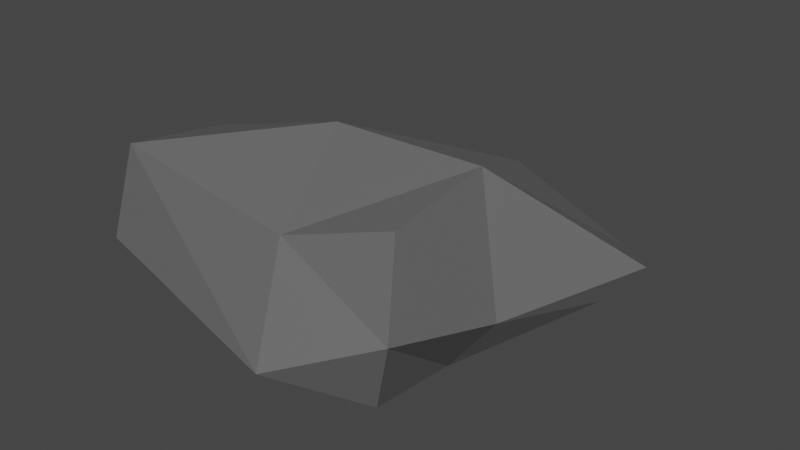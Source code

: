 # Source: Rock2.blend  (saved by Blender 2.93.21; exported with 4.5.12 LTS)
import bpy
from mathutils import Matrix  # noqa: F401  (used for matrix-valued properties, if any)

bpy.ops.wm.read_factory_settings(use_empty=True)
scene = bpy.context.scene
scene.name = 'Scene'

# ---- collections
col_collection = bpy.data.collections.new('Collection'); scene.collection.children.link(col_collection)

# ---- materials (node trees are filled in below, after node groups)
mat_rock2 = bpy.data.materials.new('Rock2')
mat_rock2.use_transparent_shadow = False

# ---- material node trees
mat_rock2.use_nodes = True; mat_rock2.node_tree.nodes.clear()
_N = mat_rock2.node_tree.nodes; _L = mat_rock2.node_tree.links
n0 = _N.new('ShaderNodeBsdfPrincipled'); n0.name = 'Principled BSDF'; n0.location = (10, 300)
n0.distribution = 'GGX'
n0.subsurface_method = 'BURLEY'
n0.inputs[0].default_value = (0.1329, 0.1329, 0.1329, 1.0)
n0.inputs[3].default_value = 1.45
n0.inputs[27].default_value = (0.0, 0.0, 0.0, 1.0)
n0.inputs[28].default_value = 1.0
n1 = _N.new('ShaderNodeOutputMaterial'); n1.name = 'Material Output'; n1.location = (300, 300)
_L.new(n0.outputs[0], n1.inputs[0])
n1.is_active_output = True

# ---- world
world_world = bpy.data.worlds.new('World'); scene.world = world_world
world_world.use_nodes = True; world_world.node_tree.nodes.clear()
_N = world_world.node_tree.nodes; _L = world_world.node_tree.links
n0 = _N.new('ShaderNodeOutputWorld'); n0.name = 'World Output'; n0.location = (300, 300)
n1 = _N.new('ShaderNodeBackground'); n1.name = 'Background'; n1.location = (10, 300)
n1.inputs[0].default_value = (0.05088, 0.05088, 0.05088, 1.0)
_L.new(n1.outputs[0], n0.inputs[0])
n0.is_active_output = True
world_world.color = (0.05088, 0.05088, 0.05088)
world_world.use_sun_shadow = False
world_world.sun_shadow_jitter_overblur = 0.0

# ---- meshes
me_cube_058 = bpy.data.meshes.new('Cube.058')
me_cube_058.from_pydata([(-1.198, -0.8614, -0.3425), (-1.332, -0.8614, 0.6402), (-1.125, 1.241, -0.4405), (-1.125, 1.259, 0.00308), (0.7853, -0.8614, -0.4829), (0.9303, -0.8614, 0.7417), (1.463, 0.4889, -0.1124), (1.608, 0.4889, 0.3223), (-0.6785, 0.217, -0.5048), (-1.411, -1.011, -0.02466), (-1.239, -0.1796, 0.5827), (-1.197, 1.428, -0.1644), (-0.1107, 1.248, -0.5198), (0.1952, 1.417, 0.175), (1.679, 0.6383, 0.1428), (0.7908, -0.1796, -0.5405), (1.001, -0.1796, 0.9078), (1.001, -1.011, 0.1005), (-0.1107, -1.011, -0.5198), (0.1952, -1.011, 0.5328), (-1.395, -0.1796, -0.1968), (0.261, 1.592, -0.2303), (1.15, -0.1796, -0.08018), (0.261, -1.324, -0.2303), (-0.2831, -0.1266, -0.6532), (-0.1161, -0.1796, 0.8944)], [], [(0, 9, 20, 8), (9, 1, 10, 20), (20, 10, 3, 11), (8, 20, 11, 2), (2, 11, 21, 12), (11, 3, 13, 21), (21, 13, 7, 14), (12, 21, 14, 6), (6, 14, 22, 15), (14, 7, 16, 22), (22, 16, 5, 17), (15, 22, 17, 4), (4, 17, 23, 18), (17, 5, 19, 23), (23, 19, 1, 9), (18, 23, 9, 0), (2, 12, 24, 8), (12, 6, 15, 24), (24, 15, 4, 18), (8, 24, 18, 0), (7, 13, 25, 16), (13, 3, 10, 25), (25, 10, 1, 19), (16, 25, 19, 5)])
_uv = me_cube_058.uv_layers.new(name='UVMap')
_uv.uv.foreach_set('vector', [0.375, 0.0, 0.5, 0.0, 0.5, 0.125, 0.375, 0.125, 0.5, 0.0, 0.625, 0.0, 0.625, 0.125, 0.5, 0.125, 0.5, 0.125, 0.625, 0.125, 0.625, 0.25, 0.5, 0.25, 0.375, 0.125, 0.5, 0.125, 0.5, 0.25, 0.375, 0.25, 0.375, 0.25, 0.5, 0.25, 0.5, 0.375, 0.375, 0.375, 0.5, 0.25, 0.625, 0.25, 0.625, 0.375, 0.5, 0.375, 0.5, 0.375, 0.625, 0.375, 0.625, 0.5, 0.5, 0.5, 0.375, 0.375, 0.5, 0.375, 0.5, 0.5, 0.375, 0.5, 0.375, 0.5, 0.5, 0.5, 0.5, 0.625, 0.375, 0.625, 0.5, 0.5, 0.625, 0.5, 0.625, 0.625, 0.5, 0.625, 0.5, 0.625, 0.625, 0.625, 0.625, 0.75, 0.5, 0.75, 0.375, 0.625, 0.5, 0.625, 0.5, 0.75, 0.375, 0.75, 0.375, 0.75, 0.5, 0.75, 0.5, 0.875, 0.375, 0.875, 0.5, 0.75, 0.625, 0.75, 0.625, 0.875, 0.5, 0.875, 0.5, 0.875, 0.625, 0.875, 0.625, 1.0, 0.5, 1.0, 0.375, 0.875, 0.5, 0.875, 0.5, 1.0, 0.375, 1.0, 0.125, 0.5, 0.25, 0.5, 0.25, 0.625, 0.125, 0.625, 0.25, 0.5, 0.375, 0.5, 0.375, 0.625, 0.25, 0.625, 0.25, 0.625, 0.375, 0.625, 0.375, 0.75, 0.25, 0.75, 0.125, 0.625, 0.25, 0.625, 0.25, 0.75, 0.125, 0.75, 0.625, 0.5, 0.75, 0.5, 0.75, 0.625, 0.625, 0.625, 0.75, 0.5, 0.875, 0.5, 0.875, 0.625, 0.75, 0.625, 0.75, 0.625, 0.875, 0.625, 0.875, 0.75, 0.75, 0.75, 0.625, 0.625, 0.75, 0.625, 0.75, 0.75, 0.625, 0.75])
me_cube_058.materials.append(mat_rock2)
me_cube_058.use_remesh_fix_poles = True
me_cube_058.use_remesh_preserve_attributes = False
me_cube_058.update()

# ---- objects
ob_rock2 = bpy.data.objects.new('Rock2', me_cube_058)

# ---- transforms, parenting, visibility, modifiers, constraints
ob_rock2.location = (0.0, 0.0, 0.0)

# ---- collection membership
col_collection.objects.link(ob_rock2)

# ---- scene / render settings (as saved in the file)
scene.frame_start = 1; scene.frame_end = 250; scene.frame_set(1)
scene.render.engine = 'BLENDER_EEVEE_NEXT'
scene.cycles.use_denoising = False
scene.cycles.samples = 128
scene.cycles.sampling_pattern = 'TABULATED_SOBOL'
scene.cycles.use_adaptive_sampling = False
scene.cycles.use_light_tree = False
scene.view_settings.view_transform = 'Filmic'
bpy.context.view_layer.update()

# ---- added for rendering (the .blend has no active camera and no usable light): camera, sun
cam_auto = bpy.data.cameras.new('AutoCamera')
cam_auto.lens = 50.0
cam_auto.sensor_width = 36.0
cam_auto.clip_end = 1000.0
ob_auto_camera = bpy.data.objects.new('AutoCamera', cam_auto)
scene.collection.objects.link(ob_auto_camera)
ob_auto_camera.location = (4.32224, -4.89217, 3.47804)
ob_auto_camera.rotation_euler = (1.09748, -7.21219e-08, 0.694738)
scene.camera = ob_auto_camera
light_auto_sun = bpy.data.lights.new('AutoSun', 'SUN')
light_auto_sun.energy = 3.0
light_auto_sun.angle = 0.0523599
ob_auto_sun = bpy.data.objects.new('AutoSun', light_auto_sun)
scene.collection.objects.link(ob_auto_sun)
ob_auto_sun.rotation_euler = (0.872665, 0.174533, 0.523599)
bpy.context.view_layer.update()
